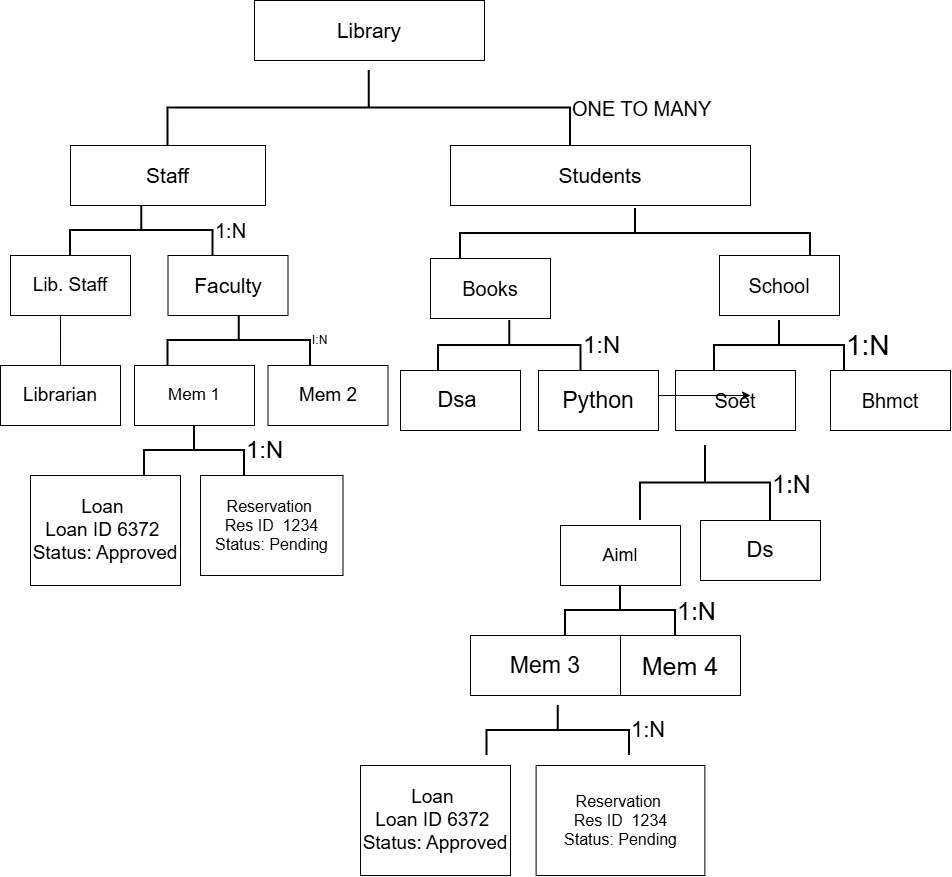

The diagram above was exported from draw.io. Its source (the exported page's mxGraphModel, read from the mxfile embedded in the PNG):
<mxGraphModel dx="1717" dy="937" grid="1" gridSize="10" guides="1" tooltips="1" connect="1" arrows="1" fold="1" page="1" pageScale="1" pageWidth="827" pageHeight="1169" math="0" shadow="0">
  <root>
    <mxCell id="0" />
    <mxCell id="1" parent="0" />
    <mxCell id="ukeXlSMP09JWEEfvuhW9-1" parent="1" style="rounded=0;whiteSpace=wrap;html=1;" value="&lt;font style=&quot;font-size: 21px;&quot;&gt;Library&lt;/font&gt;" vertex="1">
      <mxGeometry height="60" width="230" x="324" y="95" as="geometry" />
    </mxCell>
    <mxCell id="ukeXlSMP09JWEEfvuhW9-7" parent="1" style="rounded=0;whiteSpace=wrap;html=1;" value="&lt;font style=&quot;font-size: 21px;&quot;&gt;Staff&lt;/font&gt;" vertex="1">
      <mxGeometry height="60" width="195" x="140" y="240" as="geometry" />
    </mxCell>
    <mxCell id="ukeXlSMP09JWEEfvuhW9-8" parent="1" style="rounded=0;whiteSpace=wrap;html=1;" value="&lt;font style=&quot;font-size: 21px;&quot;&gt;Students&lt;/font&gt;" vertex="1">
      <mxGeometry height="60" width="300" x="520" y="240" as="geometry" />
    </mxCell>
    <mxCell id="ukeXlSMP09JWEEfvuhW9-9" parent="1" style="strokeWidth=2;html=1;shape=mxgraph.flowchart.annotation_2;align=left;labelPosition=right;pointerEvents=1;direction=south;" value="&lt;font style=&quot;font-size: 20px;&quot;&gt;1:N&lt;/font&gt;" vertex="1">
      <mxGeometry height="50" width="142.5" x="140" y="300" as="geometry" />
    </mxCell>
    <mxCell id="ukeXlSMP09JWEEfvuhW9-10" parent="1" style="strokeWidth=2;html=1;shape=mxgraph.flowchart.annotation_2;align=left;labelPosition=right;pointerEvents=1;direction=south;" value="" vertex="1">
      <mxGeometry height="50" width="350" x="530" y="303" as="geometry" />
    </mxCell>
    <mxCell id="ukeXlSMP09JWEEfvuhW9-11" parent="1" style="rounded=0;whiteSpace=wrap;html=1;" value="&lt;font style=&quot;font-size: 19px;&quot;&gt;Lib. Staff&lt;/font&gt;" vertex="1">
      <mxGeometry height="60" width="120" x="80" y="350" as="geometry" />
    </mxCell>
    <mxCell id="ukeXlSMP09JWEEfvuhW9-13" parent="1" style="rounded=0;whiteSpace=wrap;html=1;" value="&lt;font style=&quot;font-size: 20px;&quot;&gt;School&lt;/font&gt;" vertex="1">
      <mxGeometry height="60" width="120" x="789" y="350" as="geometry" />
    </mxCell>
    <mxCell id="ukeXlSMP09JWEEfvuhW9-14" parent="1" style="rounded=0;whiteSpace=wrap;html=1;" value="&lt;font style=&quot;font-size: 20px;&quot;&gt;Books&lt;/font&gt;" vertex="1">
      <mxGeometry height="60" width="120" x="500" y="353" as="geometry" />
    </mxCell>
    <mxCell id="ukeXlSMP09JWEEfvuhW9-15" parent="1" style="strokeWidth=2;html=1;shape=mxgraph.flowchart.annotation_2;align=left;labelPosition=right;pointerEvents=1;direction=south;" value="&lt;font style=&quot;font-size: 28px;&quot;&gt;1:N&lt;/font&gt;" vertex="1">
      <mxGeometry height="50" width="130" x="784" y="415" as="geometry" />
    </mxCell>
    <mxCell id="ukeXlSMP09JWEEfvuhW9-16" parent="1" style="rounded=0;whiteSpace=wrap;html=1;" value="&lt;font style=&quot;font-size: 20px;&quot;&gt;Soet&lt;/font&gt;" vertex="1">
      <mxGeometry height="60" width="120" x="745" y="465" as="geometry" />
    </mxCell>
    <mxCell id="ukeXlSMP09JWEEfvuhW9-17" parent="1" style="rounded=0;whiteSpace=wrap;html=1;" value="&lt;font style=&quot;font-size: 20px;&quot;&gt;Bhmct&lt;/font&gt;" vertex="1">
      <mxGeometry height="60" width="120" x="900" y="465" as="geometry" />
    </mxCell>
    <mxCell id="ukeXlSMP09JWEEfvuhW9-18" parent="1" style="strokeWidth=2;html=1;shape=mxgraph.flowchart.annotation_2;align=left;labelPosition=right;pointerEvents=1;direction=south;" value="&lt;font style=&quot;font-size: 25px;&quot;&gt;1:N&lt;/font&gt;" vertex="1">
      <mxGeometry height="75" width="130" x="710" y="540" as="geometry" />
    </mxCell>
    <mxCell id="ukeXlSMP09JWEEfvuhW9-21" parent="1" style="rounded=0;whiteSpace=wrap;html=1;" value="&lt;font style=&quot;font-size: 18px;&quot;&gt;Aiml&lt;/font&gt;" vertex="1">
      <mxGeometry height="60" width="120" x="630" y="620" as="geometry" />
    </mxCell>
    <mxCell id="ukeXlSMP09JWEEfvuhW9-22" parent="1" style="rounded=0;whiteSpace=wrap;html=1;" value="&lt;font style=&quot;font-size: 22px;&quot;&gt;Ds&lt;/font&gt;" vertex="1">
      <mxGeometry height="60" width="120" x="770" y="615" as="geometry" />
    </mxCell>
    <mxCell id="ukeXlSMP09JWEEfvuhW9-23" parent="1" style="strokeWidth=2;html=1;shape=mxgraph.flowchart.annotation_2;align=left;labelPosition=right;pointerEvents=1;direction=south;" value="I:N" vertex="1">
      <mxGeometry height="50" width="142.5" x="237.5" y="410" as="geometry" />
    </mxCell>
    <mxCell id="ukeXlSMP09JWEEfvuhW9-24" parent="1" style="strokeWidth=2;html=1;shape=mxgraph.flowchart.annotation_2;align=left;labelPosition=right;pointerEvents=1;direction=south;" value="&lt;font style=&quot;font-size: 20px;&quot;&gt;ONE TO MANY&lt;/font&gt;" vertex="1">
      <mxGeometry height="75" width="402.5" x="237.5" y="165" as="geometry" />
    </mxCell>
    <mxCell id="ukeXlSMP09JWEEfvuhW9-26" edge="1" parent="1" source="ukeXlSMP09JWEEfvuhW9-27" style="endArrow=none;html=1;rounded=0;exitX=0.5;exitY=0;exitDx=0;exitDy=0;entryX=0.417;entryY=1;entryDx=0;entryDy=0;entryPerimeter=0;" target="ukeXlSMP09JWEEfvuhW9-11" value="">
      <mxGeometry height="50" relative="1" width="50" as="geometry">
        <Array as="points" />
        <mxPoint x="189.5" y="450" as="sourcePoint" />
        <mxPoint x="140" y="420" as="targetPoint" />
      </mxGeometry>
    </mxCell>
    <mxCell id="ukeXlSMP09JWEEfvuhW9-27" parent="1" style="rounded=0;whiteSpace=wrap;html=1;" value="&lt;font style=&quot;font-size: 19px;&quot;&gt;Librarian&lt;/font&gt;" vertex="1">
      <mxGeometry height="60" width="120" x="70" y="460" as="geometry" />
    </mxCell>
    <mxCell id="ukeXlSMP09JWEEfvuhW9-29" parent="1" style="rounded=0;whiteSpace=wrap;html=1;" value="&lt;font style=&quot;font-size: 21px;&quot;&gt;Faculty&lt;/font&gt;" vertex="1">
      <mxGeometry height="60" width="120" x="237.5" y="350" as="geometry" />
    </mxCell>
    <mxCell id="ukeXlSMP09JWEEfvuhW9-30" parent="1" style="rounded=0;whiteSpace=wrap;html=1;" value="&lt;font style=&quot;font-size: 17px;&quot;&gt;Mem 1&lt;/font&gt;" vertex="1">
      <mxGeometry height="60" width="120" x="204" y="460" as="geometry" />
    </mxCell>
    <mxCell id="ukeXlSMP09JWEEfvuhW9-31" parent="1" style="rounded=0;whiteSpace=wrap;html=1;" value="&lt;font style=&quot;font-size: 19px;&quot;&gt;Mem 2&lt;/font&gt;" vertex="1">
      <mxGeometry height="60" width="120" x="337.5" y="460" as="geometry" />
    </mxCell>
    <mxCell id="ukeXlSMP09JWEEfvuhW9-32" parent="1" style="strokeWidth=2;html=1;shape=mxgraph.flowchart.annotation_2;align=left;labelPosition=right;pointerEvents=1;direction=south;" value="&lt;font style=&quot;font-size: 24px;&quot;&gt;1:N&lt;/font&gt;" vertex="1">
      <mxGeometry height="50" width="100" x="214" y="520" as="geometry" />
    </mxCell>
    <mxCell id="ukeXlSMP09JWEEfvuhW9-34" parent="1" style="rounded=0;whiteSpace=wrap;html=1;" value="&lt;font style=&quot;font-size: 23px;&quot;&gt;Mem 3&lt;/font&gt;" vertex="1">
      <mxGeometry height="60" width="150" x="540" y="730" as="geometry" />
    </mxCell>
    <mxCell id="ukeXlSMP09JWEEfvuhW9-35" parent="1" style="rounded=0;whiteSpace=wrap;html=1;" value="&lt;font style=&quot;font-size: 19px;&quot;&gt;Loan&amp;nbsp;&lt;/font&gt;&lt;div&gt;&lt;font style=&quot;font-size: 19px;&quot;&gt;Loan ID 6372&amp;nbsp;&lt;/font&gt;&lt;/div&gt;&lt;div&gt;&lt;font style=&quot;font-size: 19px;&quot;&gt;Status: Approved&lt;/font&gt;&lt;/div&gt;" vertex="1">
      <mxGeometry height="110" width="150" x="100" y="570" as="geometry" />
    </mxCell>
    <mxCell id="ukeXlSMP09JWEEfvuhW9-36" parent="1" style="rounded=0;whiteSpace=wrap;html=1;" value="&lt;font style=&quot;font-size: 16px;&quot;&gt;Reservation&amp;nbsp;&lt;/font&gt;&lt;div&gt;&lt;font style=&quot;font-size: 16px;&quot;&gt;Res ID&amp;nbsp; 1234&lt;/font&gt;&lt;/div&gt;&lt;div&gt;&lt;font style=&quot;font-size: 16px;&quot;&gt;Status: Pending&lt;/font&gt;&lt;/div&gt;" vertex="1">
      <mxGeometry height="100" width="142.5" x="270" y="570" as="geometry" />
    </mxCell>
    <mxCell id="ukeXlSMP09JWEEfvuhW9-37" parent="1" style="strokeWidth=2;html=1;shape=mxgraph.flowchart.annotation_2;align=left;labelPosition=right;pointerEvents=1;direction=south;" value="&lt;font style=&quot;font-size: 25px;&quot;&gt;1:N&lt;/font&gt;" vertex="1">
      <mxGeometry height="50" width="110" x="635" y="680" as="geometry" />
    </mxCell>
    <mxCell id="ukeXlSMP09JWEEfvuhW9-38" parent="1" style="rounded=0;whiteSpace=wrap;html=1;" value="&lt;font style=&quot;font-size: 25px;&quot;&gt;Mem 4&lt;/font&gt;" vertex="1">
      <mxGeometry height="60" width="120" x="690" y="730" as="geometry" />
    </mxCell>
    <mxCell id="ukeXlSMP09JWEEfvuhW9-39" parent="1" style="rounded=0;whiteSpace=wrap;html=1;" value="&lt;font style=&quot;font-size: 19px;&quot;&gt;Loan&amp;nbsp;&lt;/font&gt;&lt;div&gt;&lt;font style=&quot;font-size: 19px;&quot;&gt;Loan ID 6372&amp;nbsp;&lt;/font&gt;&lt;/div&gt;&lt;div&gt;&lt;font style=&quot;font-size: 19px;&quot;&gt;Status: Approved&lt;/font&gt;&lt;/div&gt;" vertex="1">
      <mxGeometry height="110" width="150" x="430" y="860" as="geometry" />
    </mxCell>
    <mxCell id="ukeXlSMP09JWEEfvuhW9-40" parent="1" style="rounded=0;whiteSpace=wrap;html=1;" value="&lt;font style=&quot;font-size: 16px;&quot;&gt;Reservation&amp;nbsp;&lt;/font&gt;&lt;div&gt;&lt;font style=&quot;font-size: 16px;&quot;&gt;Res ID&amp;nbsp; 1234&lt;/font&gt;&lt;/div&gt;&lt;div&gt;&lt;font style=&quot;font-size: 16px;&quot;&gt;Status: Pending&lt;/font&gt;&lt;/div&gt;" vertex="1">
      <mxGeometry height="110" width="168.75" x="605.62" y="860" as="geometry" />
    </mxCell>
    <mxCell id="ukeXlSMP09JWEEfvuhW9-41" parent="1" style="strokeWidth=2;html=1;shape=mxgraph.flowchart.annotation_2;align=left;labelPosition=right;pointerEvents=1;direction=south;" value="&lt;font style=&quot;font-size: 22px;&quot;&gt;1:N&lt;/font&gt;" vertex="1">
      <mxGeometry height="50" width="142.5" x="556.5" y="800" as="geometry" />
    </mxCell>
    <mxCell id="ukeXlSMP09JWEEfvuhW9-42" parent="1" style="strokeWidth=2;html=1;shape=mxgraph.flowchart.annotation_2;align=left;labelPosition=right;pointerEvents=1;direction=south;" value="&lt;font style=&quot;font-size: 24px;&quot;&gt;1:N&lt;/font&gt;" vertex="1">
      <mxGeometry height="50" width="142.5" x="508" y="415" as="geometry" />
    </mxCell>
    <mxCell id="ukeXlSMP09JWEEfvuhW9-43" edge="1" parent="1" style="edgeStyle=none;orthogonalLoop=1;jettySize=auto;html=1;rounded=0;" value="">
      <mxGeometry relative="1" width="100" as="geometry">
        <Array as="points" />
        <mxPoint x="720" y="490" as="sourcePoint" />
        <mxPoint x="820" y="490" as="targetPoint" />
      </mxGeometry>
    </mxCell>
    <mxCell id="ukeXlSMP09JWEEfvuhW9-44" parent="1" style="rounded=0;whiteSpace=wrap;html=1;" value="&lt;font style=&quot;font-size: 22px;&quot;&gt;Dsa&amp;nbsp;&lt;/font&gt;" vertex="1">
      <mxGeometry height="60" width="120" x="470" y="465" as="geometry" />
    </mxCell>
    <mxCell id="ukeXlSMP09JWEEfvuhW9-45" parent="1" style="rounded=0;whiteSpace=wrap;html=1;" value="&lt;font style=&quot;font-size: 23px;&quot;&gt;Python&lt;/font&gt;" vertex="1">
      <mxGeometry height="60" width="120" x="608" y="465" as="geometry" />
    </mxCell>
  </root>
</mxGraphModel>